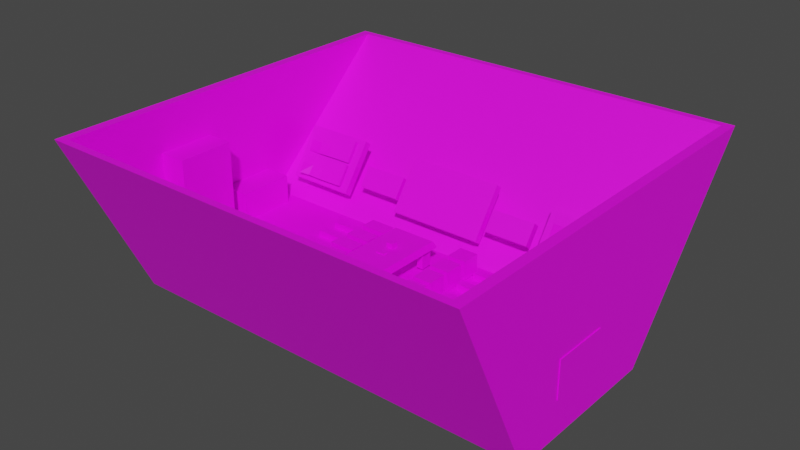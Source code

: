 # Source: Sorting_Office_PLACEHOLDER.blend  (saved by Blender 2.92.15; exported with 4.5.12 LTS)
import bpy
from mathutils import Matrix  # noqa: F401  (used for matrix-valued properties, if any)

bpy.ops.wm.read_factory_settings(use_empty=True)
scene = bpy.context.scene
scene.name = 'Scene'

# ---- collections
col_sorting_office = bpy.data.collections.new('Sorting Office'); scene.collection.children.link(col_sorting_office)

# ---- images (referenced by path relative to the original .blend; pixels are not part of the script)
import os
ASSET_DIR = os.environ.get("B2B_ASSET_DIR", "")  # directory of the original .blend (textures are referenced by path, not embedded)
HERE = os.path.dirname(os.path.abspath(__file__))  # packed textures are extracted next to this script under _unpacked/

def load_image(name, relpath, width, height, colorspace="sRGB"):
    """Load a texture the original file referenced (path relative to the .blend, or extracted next to this script)."""
    p = next((c for c in (os.path.join(HERE, relpath), os.path.join(ASSET_DIR, relpath)) if relpath and os.path.exists(c)), "")
    if p:
        img = bpy.data.images.load(p, check_existing=True)
        img.name = name
    else:  # same state as the original file: an image datablock whose file is absent (Cycles renders it pink)
        img = bpy.data.images.new(name, width, height)
        img.source = "FILE"
        img.filepath = "//" + (relpath or name)
    img.colorspace_settings.name = colorspace
    return img
img_texture_png_001 = load_image('texture.png.001', 'texture.png', 1024, 1024, 'sRGB')

# ---- materials (node trees are filled in below, after node groups)
mat_material_001 = bpy.data.materials.new('Material.001')
mat_material_001.use_transparent_shadow = False

# ---- material node trees
mat_material_001.use_nodes = True; mat_material_001.node_tree.nodes.clear()
_N = mat_material_001.node_tree.nodes; _L = mat_material_001.node_tree.links
n0 = _N.new('ShaderNodeBsdfPrincipled'); n0.name = 'Principled BSDF'; n0.location = (10, 300)
n0.distribution = 'GGX'
n0.subsurface_method = 'BURLEY'
n0.inputs[3].default_value = 1.45
n0.inputs[27].default_value = (0.0, 0.0, 0.0, 1.0)
n0.inputs[28].default_value = 1.0
n1 = _N.new('ShaderNodeOutputMaterial'); n1.name = 'Material Output'; n1.location = (300, 300)
n2 = _N.new('ShaderNodeTexImage'); n2.name = 'Image Texture'; n2.location = (-402, 160)
n2.image = img_texture_png_001
_L.new(n0.outputs[0], n1.inputs[0])
_L.new(n2.outputs[0], n0.inputs[0])
n1.is_active_output = True

# ---- world
world_world = bpy.data.worlds.new('World'); scene.world = world_world
world_world.use_nodes = True; world_world.node_tree.nodes.clear()
_N = world_world.node_tree.nodes; _L = world_world.node_tree.links
n0 = _N.new('ShaderNodeOutputWorld'); n0.name = 'World Output'; n0.location = (300, 300)
n1 = _N.new('ShaderNodeBackground'); n1.name = 'Background'; n1.location = (10, 300)
n1.inputs[0].default_value = (0.05088, 0.05088, 0.05088, 1.0)
_L.new(n1.outputs[0], n0.inputs[0])
n0.is_active_output = True
world_world.color = (0.05088, 0.05088, 0.05088)
world_world.use_sun_shadow = False
world_world.sun_shadow_jitter_overblur = 0.0

# ---- meshes
me_cube_007 = bpy.data.meshes.new('Cube.007')
me_cube_007.from_pydata([(-0.138, -0.138, -0.138), (-0.138, -0.138, 0.138), (-0.138, 0.138, -0.138), (-0.138, 0.138, 0.138), (0.138, -0.138, -0.138), (0.138, -0.138, 0.138), (0.138, 0.138, -0.138), (0.138, 0.138, 0.138)], [], [(0, 1, 3, 2), (2, 3, 7, 6), (6, 7, 5, 4), (4, 5, 1, 0), (2, 6, 4, 0), (7, 3, 1, 5)])
_uv = me_cube_007.uv_layers.new(name='UVMap')
_uv.uv.foreach_set('vector', [0.3527, 0.933, 0.3522, 0.9343, 0.3529, 0.9353, 0.3533, 0.934, 0.3533, 0.934, 0.3529, 0.9353, 0.3545, 0.9352, 0.3548, 0.9339, 0.3548, 0.9339, 0.3545, 0.9352, 0.3539, 0.9342, 0.3542, 0.9329, 0.3542, 0.9329, 0.3539, 0.9342, 0.3522, 0.9343, 0.3527, 0.933, 0.3533, 0.934, 0.3548, 0.9339, 0.3542, 0.9329, 0.3527, 0.933, 0.3545, 0.9352, 0.3529, 0.9353, 0.3522, 0.9343, 0.3539, 0.9342])
me_cube_007.materials.append(mat_material_001)
me_cube_007.use_remesh_fix_poles = True
me_cube_007.use_remesh_preserve_attributes = False
me_cube_007.use_mirror_vertex_groups = False
me_cube_007.update()
me_cube_006 = bpy.data.meshes.new('Cube.006')
me_cube_006.from_pydata([(0.138, -0.138, -0.138), (0.138, -0.138, 0.138), (0.138, 0.138, -0.138), (0.138, 0.138, 0.138), (-0.138, -0.138, -0.138), (-0.138, -0.138, 0.138), (-0.138, 0.138, -0.138), (-0.138, 0.138, 0.138)], [], [(0, 2, 3, 1), (2, 6, 7, 3), (6, 4, 5, 7), (4, 0, 1, 5), (2, 0, 4, 6), (7, 5, 1, 3)])
_uv = me_cube_006.uv_layers.new(name='UVMap')
_uv.uv.foreach_set('vector', [0.305, 0.9343, 0.3047, 0.9351, 0.305, 0.9359, 0.3053, 0.9352, 0.3047, 0.9351, 0.3035, 0.9351, 0.3038, 0.936, 0.305, 0.9359, 0.3035, 0.9351, 0.3038, 0.9344, 0.3041, 0.9352, 0.3038, 0.936, 0.3038, 0.9344, 0.305, 0.9343, 0.3053, 0.9352, 0.3041, 0.9352, 0.3047, 0.9351, 0.305, 0.9343, 0.3038, 0.9344, 0.3035, 0.9351, 0.3038, 0.936, 0.3041, 0.9352, 0.3053, 0.9352, 0.305, 0.9359])
me_cube_006.materials.append(mat_material_001)
me_cube_006.use_remesh_fix_poles = True
me_cube_006.use_remesh_preserve_attributes = False
me_cube_006.use_mirror_vertex_groups = False
me_cube_006.update()
me_cube_011 = bpy.data.meshes.new('Cube.011')
me_cube_011.from_pydata([(-1.0, -1.0, -1.0), (-1.0, -1.0, 1.0), (-1.0, 1.0, -1.0), (-1.0, 1.0, 1.0), (1.0, -1.0, -1.0), (1.0, -1.0, 1.0), (1.0, 1.0, -1.0), (1.0, 1.0, 1.0)], [], [(0, 1, 3, 2), (2, 3, 7, 6), (6, 7, 5, 4), (4, 5, 1, 0), (2, 6, 4, 0), (7, 3, 1, 5)])
_uv = me_cube_011.uv_layers.new(name='UVMap')
_uv.uv.foreach_set('vector', [0.219, 0.9839, 0.2189, 0.9847, 0.2196, 0.9885, 0.2196, 0.9878, 0.2196, 0.9878, 0.2196, 0.9885, 0.2286, 0.9879, 0.2286, 0.9871, 0.2286, 0.9871, 0.2286, 0.9879, 0.2283, 0.984, 0.2283, 0.9832, 0.2283, 0.9832, 0.2283, 0.984, 0.2189, 0.9847, 0.219, 0.9839, 0.2196, 0.9878, 0.2286, 0.9871, 0.2283, 0.9832, 0.219, 0.9839, 0.2286, 0.9879, 0.2196, 0.9885, 0.2189, 0.9847, 0.2283, 0.984])
me_cube_011.materials.append(mat_material_001)
me_cube_011.use_remesh_fix_poles = True
me_cube_011.use_remesh_preserve_attributes = False
me_cube_011.use_mirror_vertex_groups = False
me_cube_011.update()
me_cube_012 = bpy.data.meshes.new('Cube.012')
me_cube_012.from_pydata([(-1.0, -1.0, -1.0), (-1.0, -1.0, 1.0), (-1.0, 1.0, -1.0), (-1.0, 1.0, 1.0), (1.0, -1.0, -1.0), (1.0, -1.0, 1.0), (1.0, 1.0, -1.0), (1.0, 1.0, 1.0)], [], [(0, 1, 3, 2), (2, 3, 7, 6), (6, 7, 5, 4), (4, 5, 1, 0), (2, 6, 4, 0), (7, 3, 1, 5)])
_uv = me_cube_012.uv_layers.new(name='UVMap')
_uv.uv.foreach_set('vector', [0.1187, 0.9848, 0.1186, 0.9873, 0.1191, 0.9901, 0.1191, 0.9876, 0.1191, 0.9876, 0.1191, 0.9901, 0.1233, 0.9899, 0.1233, 0.9873, 0.1233, 0.9873, 0.1233, 0.9899, 0.123, 0.987, 0.1229, 0.9845, 0.1229, 0.9845, 0.123, 0.987, 0.1186, 0.9873, 0.1187, 0.9848, 0.1191, 0.9876, 0.1233, 0.9873, 0.1229, 0.9845, 0.1187, 0.9848, 0.1233, 0.9899, 0.1191, 0.9901, 0.1186, 0.9873, 0.123, 0.987])
me_cube_012.materials.append(mat_material_001)
me_cube_012.use_remesh_fix_poles = True
me_cube_012.use_remesh_preserve_attributes = False
me_cube_012.use_mirror_vertex_groups = False
me_cube_012.update()
me_cube_013 = bpy.data.meshes.new('Cube.013')
me_cube_013.from_pydata([(-0.4326, -0.9783, 0.2023), (-0.3945, -0.9109, 0.318), (-0.4326, 0.5546, 0.2023), (-0.3945, 0.4872, 0.318), (0.4326, -0.9783, 0.2023), (0.3945, -0.9109, 0.318), (0.4326, 0.5546, 0.2023), (0.3945, 0.4872, 0.318), (-0.3699, -0.8912, 0.247), (-0.3699, -0.687, 0.247), (-0.2546, -0.8912, 0.247), (-0.2546, -0.687, 0.247), (-0.3699, -0.687, -0.104), (-0.3699, -0.8912, -0.104), (-0.2546, -0.687, -0.104), (-0.2546, -0.8912, -0.104), (0.26, -0.8912, 0.247), (0.26, -0.687, 0.247), (0.3752, -0.8912, 0.247), (0.3752, -0.687, 0.247), (0.26, -0.687, -0.104), (0.26, -0.8912, -0.104), (0.3752, -0.687, -0.104), (0.3752, -0.8912, -0.104), (-0.3699, 0.2488, 0.247), (-0.3699, 0.453, 0.247), (-0.2546, 0.2488, 0.247), (-0.2546, 0.453, 0.247), (-0.3699, 0.453, -0.104), (-0.3699, 0.2488, -0.104), (-0.2546, 0.453, -0.104), (-0.2546, 0.2488, -0.104), (0.26, 0.2488, 0.247), (0.26, 0.453, 0.247), (0.3752, 0.2488, 0.247), (0.3752, 0.453, 0.247), (0.26, 0.453, -0.104), (0.26, 0.2488, -0.104), (0.3752, 0.453, -0.104), (0.3752, 0.2488, -0.104)], [], [(0, 1, 3, 2), (2, 3, 7, 6), (6, 7, 5, 4), (4, 5, 1, 0), (2, 6, 4, 0), (7, 3, 1, 5), (9, 8, 10, 11), (12, 14, 15, 13), (10, 8, 13, 15), (9, 11, 14, 12), (11, 10, 15, 14), (8, 9, 12, 13), (17, 16, 18, 19), (20, 22, 23, 21), (18, 16, 21, 23), (17, 19, 22, 20), (19, 18, 23, 22), (16, 17, 20, 21), (25, 24, 26, 27), (28, 30, 31, 29), (26, 24, 29, 31), (25, 27, 30, 28), (27, 26, 31, 30), (24, 25, 28, 29), (33, 32, 34, 35), (36, 38, 39, 37), (34, 32, 37, 39), (33, 35, 38, 36), (35, 34, 39, 38), (32, 33, 36, 37)])
_uv = me_cube_013.uv_layers.new(name='UVMap')
_uv.uv.foreach_set('vector', [0.8777, 0.875, 0.8775, 0.8758, 0.88, 0.8878, 0.8801, 0.8869, 0.8801, 0.8869, 0.88, 0.8878, 0.8904, 0.887, 0.8902, 0.8861, 0.8902, 0.8861, 0.8904, 0.887, 0.8899, 0.8746, 0.8898, 0.8739, 0.8898, 0.8739, 0.8899, 0.8746, 0.8775, 0.8758, 0.8777, 0.875, 0.8801, 0.8869, 0.8902, 0.8861, 0.8898, 0.8739, 0.8777, 0.875, 0.8904, 0.887, 0.88, 0.8878, 0.8775, 0.8758, 0.8899, 0.8746, 0.879, 0.8779, 0.8786, 0.876, 0.8802, 0.8759, 0.8805, 0.8777, 0.8794, 0.8757, 0.8808, 0.8755, 0.8805, 0.8738, 0.8791, 0.8739, 0.8802, 0.8759, 0.8786, 0.876, 0.8791, 0.8739, 0.8805, 0.8738, 0.879, 0.8779, 0.8805, 0.8777, 0.8808, 0.8755, 0.8794, 0.8757, 0.8805, 0.8777, 0.8802, 0.8759, 0.8805, 0.8738, 0.8808, 0.8755, 0.8786, 0.876, 0.879, 0.8779, 0.8794, 0.8757, 0.8791, 0.8739, 0.8876, 0.8771, 0.8874, 0.8752, 0.889, 0.8751, 0.8891, 0.8769, 0.8873, 0.8749, 0.8888, 0.8748, 0.8887, 0.873, 0.8872, 0.8731, 0.889, 0.8751, 0.8874, 0.8752, 0.8872, 0.8731, 0.8887, 0.873, 0.8876, 0.8771, 0.8891, 0.8769, 0.8888, 0.8748, 0.8873, 0.8749, 0.8891, 0.8769, 0.889, 0.8751, 0.8887, 0.873, 0.8888, 0.8748, 0.8874, 0.8752, 0.8876, 0.8771, 0.8873, 0.8749, 0.8872, 0.8731, 0.8807, 0.8866, 0.8804, 0.8852, 0.8818, 0.885, 0.882, 0.8864, 0.8809, 0.884, 0.8822, 0.8839, 0.882, 0.8826, 0.8807, 0.8827, 0.8818, 0.885, 0.8804, 0.8852, 0.8807, 0.8827, 0.882, 0.8826, 0.8807, 0.8866, 0.882, 0.8864, 0.8822, 0.8839, 0.8809, 0.884, 0.882, 0.8864, 0.8818, 0.885, 0.882, 0.8826, 0.8822, 0.8839, 0.8804, 0.8852, 0.8807, 0.8866, 0.8809, 0.884, 0.8807, 0.8827, 0.8882, 0.8859, 0.8881, 0.8845, 0.8895, 0.8844, 0.8896, 0.8858, 0.8879, 0.8834, 0.8892, 0.8833, 0.8891, 0.8819, 0.8878, 0.8821, 0.8895, 0.8844, 0.8881, 0.8845, 0.8878, 0.8821, 0.8891, 0.8819, 0.8882, 0.8859, 0.8896, 0.8858, 0.8892, 0.8833, 0.8879, 0.8834, 0.8896, 0.8858, 0.8895, 0.8844, 0.8891, 0.8819, 0.8892, 0.8833, 0.8881, 0.8845, 0.8882, 0.8859, 0.8879, 0.8834, 0.8878, 0.8821])
me_cube_013.materials.append(mat_material_001)
me_cube_013.use_remesh_fix_poles = True
me_cube_013.use_remesh_preserve_attributes = False
me_cube_013.use_mirror_vertex_groups = False
me_cube_013.update()
me_cube_014 = bpy.data.meshes.new('Cube.014')
me_cube_014.from_pydata([(-2.839, -2.097, -1.0), (-2.711, -3.493, 2.231), (-2.839, 0.9492, -1.0), (-2.711, 3.461, 2.231), (2.792, -2.097, -1.0), (2.664, -3.493, 2.231), (2.792, 0.9492, -1.0), (2.664, 3.461, 2.231), (-2.839, -3.621, 2.231), (-2.839, 3.589, 2.231), (2.792, 3.589, 2.231), (2.792, -3.621, 2.231), (-2.711, -1.969, -0.1795), (-2.711, 0.8216, -0.1795), (2.664, 0.8216, -0.1795), (2.664, -1.969, -0.1795), (-2.83, -0.4552, -0.3397), (-2.83, -0.4552, 0.3397), (-2.83, 0.5919, -0.3397), (-2.83, 0.5919, 0.3397), (-2.338, -0.4552, -0.3397), (-2.338, -0.4552, 0.3397), (-2.338, 0.5919, -0.3397), (-2.338, 0.5919, 0.3397), (-2.83, -1.765, -0.3397), (-2.83, -1.765, 1.434), (-2.83, -0.718, -0.3397), (-2.83, -0.718, 1.434), (-2.338, -1.765, -0.3397), (-2.338, -1.765, 1.434), (-2.338, -0.718, -0.3397), (-2.338, -0.718, 1.434), (2.312, -1.286, -0.3397), (2.312, -1.286, 0.3397), (2.312, -0.2389, -0.3397), (2.312, -0.2389, 0.3397), (2.804, -1.286, -0.3397), (2.804, -1.286, 0.3397), (2.804, -0.2389, -0.3397), (2.804, -0.2389, 0.3397)], [], [(0, 8, 9, 2), (2, 9, 10, 6), (6, 10, 11, 4), (4, 11, 8, 0), (2, 6, 4, 0), (1, 5, 15, 12), (1, 3, 9, 8), (3, 7, 10, 9), (7, 5, 11, 10), (5, 1, 8, 11), (14, 13, 12, 15), (7, 3, 13, 14), (5, 7, 14, 15), (3, 1, 12, 13), (16, 17, 19, 18), (18, 19, 23, 22), (22, 23, 21, 20), (20, 21, 17, 16), (18, 22, 20, 16), (23, 19, 17, 21), (24, 25, 27, 26), (26, 27, 31, 30), (30, 31, 29, 28), (28, 29, 25, 24), (26, 30, 28, 24), (31, 27, 25, 29), (32, 33, 35, 34), (34, 35, 39, 38), (38, 39, 37, 36), (36, 37, 33, 32), (34, 38, 36, 32), (39, 35, 33, 37)])
_uv = me_cube_014.uv_layers.new(name='UVMap')
_uv.uv.foreach_set('vector', [0.5634, 0.9595, 0.5603, 0.96, 0.5644, 0.9639, 0.5645, 0.961, 0.5645, 0.961, 0.5644, 0.9639, 0.5696, 0.9628, 0.5683, 0.9598, 0.5683, 0.9598, 0.5696, 0.9628, 0.569, 0.9565, 0.5679, 0.9578, 0.5679, 0.9578, 0.569, 0.9565, 0.5603, 0.96, 0.5634, 0.9595, 0.5645, 0.961, 0.5683, 0.9598, 0.5679, 0.9578, 0.5634, 0.9595, 0.5606, 0.9601, 0.5687, 0.957, 0.568, 0.9583, 0.5634, 0.96, 0.5606, 0.9601, 0.5644, 0.9638, 0.5644, 0.9639, 0.5603, 0.96, 0.5644, 0.9638, 0.5694, 0.9628, 0.5696, 0.9628, 0.5644, 0.9639, 0.5694, 0.9628, 0.5687, 0.957, 0.569, 0.9565, 0.5696, 0.9628, 0.5687, 0.957, 0.5606, 0.9601, 0.5603, 0.96, 0.569, 0.9565, 0.5684, 0.9602, 0.5644, 0.9614, 0.5634, 0.96, 0.568, 0.9583, 0.5694, 0.9628, 0.5644, 0.9638, 0.5644, 0.9614, 0.5684, 0.9602, 0.5687, 0.957, 0.5694, 0.9628, 0.5684, 0.9602, 0.568, 0.9583, 0.5644, 0.9638, 0.5606, 0.9601, 0.5634, 0.96, 0.5644, 0.9614, 0.8508, 0.8745, 0.8545, 0.8745, 0.8545, 0.8783, 0.8508, 0.8783, 0.8508, 0.8783, 0.8545, 0.8783, 0.8545, 0.8821, 0.8508, 0.8821, 0.8508, 0.8821, 0.8545, 0.8821, 0.8545, 0.8858, 0.8508, 0.8858, 0.8508, 0.8858, 0.8545, 0.8858, 0.8545, 0.8896, 0.8508, 0.8896, 0.847, 0.8821, 0.8508, 0.8821, 0.8508, 0.8858, 0.847, 0.8858, 0.8545, 0.8821, 0.8583, 0.8821, 0.8583, 0.8858, 0.8545, 0.8858, 0.8508, 0.8745, 0.8545, 0.8745, 0.8545, 0.8783, 0.8508, 0.8783, 0.8508, 0.8783, 0.8545, 0.8783, 0.8545, 0.8821, 0.8508, 0.8821, 0.8508, 0.8821, 0.8545, 0.8821, 0.8545, 0.8858, 0.8508, 0.8858, 0.8508, 0.8858, 0.8545, 0.8858, 0.8545, 0.8896, 0.8508, 0.8896, 0.847, 0.8821, 0.8508, 0.8821, 0.8508, 0.8858, 0.847, 0.8858, 0.8545, 0.8821, 0.8583, 0.8821, 0.8583, 0.8858, 0.8545, 0.8858, 0.8508, 0.8745, 0.8545, 0.8745, 0.8545, 0.8783, 0.8508, 0.8783, 0.8508, 0.8783, 0.8545, 0.8783, 0.8545, 0.8821, 0.8508, 0.8821, 0.8508, 0.8821, 0.8545, 0.8821, 0.8545, 0.8858, 0.8508, 0.8858, 0.8508, 0.8858, 0.8545, 0.8858, 0.8545, 0.8896, 0.8508, 0.8896, 0.847, 0.8821, 0.8508, 0.8821, 0.8508, 0.8858, 0.847, 0.8858, 0.8545, 0.8821, 0.8583, 0.8821, 0.8583, 0.8858, 0.8545, 0.8858])
me_cube_014.materials.append(mat_material_001)
me_cube_014.use_remesh_fix_poles = True
me_cube_014.use_remesh_preserve_attributes = False
me_cube_014.use_mirror_vertex_groups = False
me_cube_014.update()
me_cube_015 = bpy.data.meshes.new('Cube.015')
me_cube_015.from_pydata([(-0.138, -0.138, -0.138), (-0.138, -0.138, 0.138), (-0.138, 0.138, -0.138), (-0.138, 0.138, 0.138), (0.138, -0.138, -0.138), (0.138, -0.138, 0.138), (0.138, 0.138, -0.138), (0.138, 0.138, 0.138)], [], [(0, 1, 3, 2), (2, 3, 7, 6), (6, 7, 5, 4), (4, 5, 1, 0), (2, 6, 4, 0), (7, 3, 1, 5)])
_uv = me_cube_015.uv_layers.new(name='UVMap')
_uv.uv.foreach_set('vector', [0.3527, 0.933, 0.3522, 0.9343, 0.3529, 0.9353, 0.3533, 0.934, 0.3533, 0.934, 0.3529, 0.9353, 0.3545, 0.9352, 0.3548, 0.9339, 0.3548, 0.9339, 0.3545, 0.9352, 0.3539, 0.9342, 0.3542, 0.9329, 0.3542, 0.9329, 0.3539, 0.9342, 0.3522, 0.9343, 0.3527, 0.933, 0.3533, 0.934, 0.3548, 0.9339, 0.3542, 0.9329, 0.3527, 0.933, 0.3545, 0.9352, 0.3529, 0.9353, 0.3522, 0.9343, 0.3539, 0.9342])
me_cube_015.materials.append(mat_material_001)
me_cube_015.use_remesh_fix_poles = True
me_cube_015.use_remesh_preserve_attributes = False
me_cube_015.use_mirror_vertex_groups = False
me_cube_015.update()
me_cube_016 = bpy.data.meshes.new('Cube.016')
me_cube_016.from_pydata([(0.138, -0.138, -0.138), (0.138, -0.138, 0.138), (0.138, 0.138, -0.138), (0.138, 0.138, 0.138), (-0.138, -0.138, -0.138), (-0.138, -0.138, 0.138), (-0.138, 0.138, -0.138), (-0.138, 0.138, 0.138)], [], [(0, 2, 3, 1), (2, 6, 7, 3), (6, 4, 5, 7), (4, 0, 1, 5), (2, 0, 4, 6), (7, 5, 1, 3)])
_uv = me_cube_016.uv_layers.new(name='UVMap')
_uv.uv.foreach_set('vector', [0.305, 0.9343, 0.3047, 0.9351, 0.305, 0.9359, 0.3053, 0.9352, 0.3047, 0.9351, 0.3035, 0.9351, 0.3038, 0.936, 0.305, 0.9359, 0.3035, 0.9351, 0.3038, 0.9344, 0.3041, 0.9352, 0.3038, 0.936, 0.3038, 0.9344, 0.305, 0.9343, 0.3053, 0.9352, 0.3041, 0.9352, 0.3047, 0.9351, 0.305, 0.9343, 0.3038, 0.9344, 0.3035, 0.9351, 0.3038, 0.936, 0.3041, 0.9352, 0.3053, 0.9352, 0.305, 0.9359])
me_cube_016.materials.append(mat_material_001)
me_cube_016.use_remesh_fix_poles = True
me_cube_016.use_remesh_preserve_attributes = False
me_cube_016.use_mirror_vertex_groups = False
me_cube_016.update()
me_cube_019 = bpy.data.meshes.new('Cube.019')
me_cube_019.from_pydata([(-0.138, -0.138, -0.138), (-0.138, -0.138, 0.138), (-0.138, 0.138, -0.138), (-0.138, 0.138, 0.138), (0.138, -0.138, -0.138), (0.138, -0.138, 0.138), (0.138, 0.138, -0.138), (0.138, 0.138, 0.138)], [], [(0, 1, 3, 2), (2, 3, 7, 6), (6, 7, 5, 4), (4, 5, 1, 0), (2, 6, 4, 0), (7, 3, 1, 5)])
_uv = me_cube_019.uv_layers.new(name='UVMap')
_uv.uv.foreach_set('vector', [0.3527, 0.933, 0.3522, 0.9343, 0.3529, 0.9353, 0.3533, 0.934, 0.3533, 0.934, 0.3529, 0.9353, 0.3545, 0.9352, 0.3548, 0.9339, 0.3548, 0.9339, 0.3545, 0.9352, 0.3539, 0.9342, 0.3542, 0.9329, 0.3542, 0.9329, 0.3539, 0.9342, 0.3522, 0.9343, 0.3527, 0.933, 0.3533, 0.934, 0.3548, 0.9339, 0.3542, 0.9329, 0.3527, 0.933, 0.3545, 0.9352, 0.3529, 0.9353, 0.3522, 0.9343, 0.3539, 0.9342])
me_cube_019.materials.append(mat_material_001)
me_cube_019.use_remesh_fix_poles = True
me_cube_019.use_remesh_preserve_attributes = False
me_cube_019.use_mirror_vertex_groups = False
me_cube_019.update()
me_cube_020 = bpy.data.meshes.new('Cube.020')
me_cube_020.from_pydata([(0.138, -0.138, -0.138), (0.138, -0.138, 0.138), (0.138, 0.138, -0.138), (0.138, 0.138, 0.138), (-0.138, -0.138, -0.138), (-0.138, -0.138, 0.138), (-0.138, 0.138, -0.138), (-0.138, 0.138, 0.138)], [], [(0, 2, 3, 1), (2, 6, 7, 3), (6, 4, 5, 7), (4, 0, 1, 5), (2, 0, 4, 6), (7, 5, 1, 3)])
_uv = me_cube_020.uv_layers.new(name='UVMap')
_uv.uv.foreach_set('vector', [0.305, 0.9343, 0.3047, 0.9351, 0.305, 0.9359, 0.3053, 0.9352, 0.3047, 0.9351, 0.3035, 0.9351, 0.3038, 0.936, 0.305, 0.9359, 0.3035, 0.9351, 0.3038, 0.9344, 0.3041, 0.9352, 0.3038, 0.936, 0.3038, 0.9344, 0.305, 0.9343, 0.3053, 0.9352, 0.3041, 0.9352, 0.3047, 0.9351, 0.305, 0.9343, 0.3038, 0.9344, 0.3035, 0.9351, 0.3038, 0.936, 0.3041, 0.9352, 0.3053, 0.9352, 0.305, 0.9359])
me_cube_020.materials.append(mat_material_001)
me_cube_020.use_remesh_fix_poles = True
me_cube_020.use_remesh_preserve_attributes = False
me_cube_020.use_mirror_vertex_groups = False
me_cube_020.update()
me_cube_029 = bpy.data.meshes.new('Cube.029')
me_cube_029.from_pydata([(-0.138, -0.138, -0.138), (-0.138, -0.138, 0.138), (-0.138, 0.138, -0.138), (-0.138, 0.138, 0.138), (0.138, -0.138, -0.138), (0.138, -0.138, 0.138), (0.138, 0.138, -0.138), (0.138, 0.138, 0.138)], [], [(0, 1, 3, 2), (2, 3, 7, 6), (6, 7, 5, 4), (4, 5, 1, 0), (2, 6, 4, 0), (7, 3, 1, 5)])
_uv = me_cube_029.uv_layers.new(name='UVMap')
_uv.uv.foreach_set('vector', [0.3527, 0.933, 0.3522, 0.9343, 0.3529, 0.9353, 0.3533, 0.934, 0.3533, 0.934, 0.3529, 0.9353, 0.3545, 0.9352, 0.3548, 0.9339, 0.3548, 0.9339, 0.3545, 0.9352, 0.3539, 0.9342, 0.3542, 0.9329, 0.3542, 0.9329, 0.3539, 0.9342, 0.3522, 0.9343, 0.3527, 0.933, 0.3533, 0.934, 0.3548, 0.9339, 0.3542, 0.9329, 0.3527, 0.933, 0.3545, 0.9352, 0.3529, 0.9353, 0.3522, 0.9343, 0.3539, 0.9342])
me_cube_029.materials.append(mat_material_001)
me_cube_029.use_remesh_fix_poles = True
me_cube_029.use_remesh_preserve_attributes = False
me_cube_029.use_mirror_vertex_groups = False
me_cube_029.update()
me_cube_030 = bpy.data.meshes.new('Cube.030')
me_cube_030.from_pydata([(0.138, -0.138, -0.138), (0.138, -0.138, 0.138), (0.138, 0.138, -0.138), (0.138, 0.138, 0.138), (-0.138, -0.138, -0.138), (-0.138, -0.138, 0.138), (-0.138, 0.138, -0.138), (-0.138, 0.138, 0.138)], [], [(0, 2, 3, 1), (2, 6, 7, 3), (6, 4, 5, 7), (4, 0, 1, 5), (2, 0, 4, 6), (7, 5, 1, 3)])
_uv = me_cube_030.uv_layers.new(name='UVMap')
_uv.uv.foreach_set('vector', [0.305, 0.9343, 0.3047, 0.9351, 0.305, 0.9359, 0.3053, 0.9352, 0.3047, 0.9351, 0.3035, 0.9351, 0.3038, 0.936, 0.305, 0.9359, 0.3035, 0.9351, 0.3038, 0.9344, 0.3041, 0.9352, 0.3038, 0.936, 0.3038, 0.9344, 0.305, 0.9343, 0.3053, 0.9352, 0.3041, 0.9352, 0.3047, 0.9351, 0.305, 0.9343, 0.3038, 0.9344, 0.3035, 0.9351, 0.3038, 0.936, 0.3041, 0.9352, 0.3053, 0.9352, 0.305, 0.9359])
me_cube_030.materials.append(mat_material_001)
me_cube_030.use_remesh_fix_poles = True
me_cube_030.use_remesh_preserve_attributes = False
me_cube_030.use_mirror_vertex_groups = False
me_cube_030.update()
me_cube_033 = bpy.data.meshes.new('Cube.033')
me_cube_033.from_pydata([(-0.138, -0.138, -0.138), (-0.138, -0.138, 0.138), (-0.138, 0.138, -0.138), (-0.138, 0.138, 0.138), (0.138, -0.138, -0.138), (0.138, -0.138, 0.138), (0.138, 0.138, -0.138), (0.138, 0.138, 0.138)], [], [(0, 1, 3, 2), (2, 3, 7, 6), (6, 7, 5, 4), (4, 5, 1, 0), (2, 6, 4, 0), (7, 3, 1, 5)])
_uv = me_cube_033.uv_layers.new(name='UVMap')
_uv.uv.foreach_set('vector', [0.3527, 0.933, 0.3522, 0.9343, 0.3529, 0.9353, 0.3533, 0.934, 0.3533, 0.934, 0.3529, 0.9353, 0.3545, 0.9352, 0.3548, 0.9339, 0.3548, 0.9339, 0.3545, 0.9352, 0.3539, 0.9342, 0.3542, 0.9329, 0.3542, 0.9329, 0.3539, 0.9342, 0.3522, 0.9343, 0.3527, 0.933, 0.3533, 0.934, 0.3548, 0.9339, 0.3542, 0.9329, 0.3527, 0.933, 0.3545, 0.9352, 0.3529, 0.9353, 0.3522, 0.9343, 0.3539, 0.9342])
me_cube_033.materials.append(mat_material_001)
me_cube_033.use_remesh_fix_poles = True
me_cube_033.use_remesh_preserve_attributes = False
me_cube_033.use_mirror_vertex_groups = False
me_cube_033.update()
me_cube_034 = bpy.data.meshes.new('Cube.034')
me_cube_034.from_pydata([(0.138, -0.138, -0.138), (0.138, -0.138, 0.138), (0.138, 0.138, -0.138), (0.138, 0.138, 0.138), (-0.138, -0.138, -0.138), (-0.138, -0.138, 0.138), (-0.138, 0.138, -0.138), (-0.138, 0.138, 0.138)], [], [(0, 2, 3, 1), (2, 6, 7, 3), (6, 4, 5, 7), (4, 0, 1, 5), (2, 0, 4, 6), (7, 5, 1, 3)])
_uv = me_cube_034.uv_layers.new(name='UVMap')
_uv.uv.foreach_set('vector', [0.305, 0.9343, 0.3047, 0.9351, 0.305, 0.9359, 0.3053, 0.9352, 0.3047, 0.9351, 0.3035, 0.9351, 0.3038, 0.936, 0.305, 0.9359, 0.3035, 0.9351, 0.3038, 0.9344, 0.3041, 0.9352, 0.3038, 0.936, 0.3038, 0.9344, 0.305, 0.9343, 0.3053, 0.9352, 0.3041, 0.9352, 0.3047, 0.9351, 0.305, 0.9343, 0.3038, 0.9344, 0.3035, 0.9351, 0.3038, 0.936, 0.3041, 0.9352, 0.3053, 0.9352, 0.305, 0.9359])
me_cube_034.materials.append(mat_material_001)
me_cube_034.use_remesh_fix_poles = True
me_cube_034.use_remesh_preserve_attributes = False
me_cube_034.use_mirror_vertex_groups = False
me_cube_034.update()
me_cube_035 = bpy.data.meshes.new('Cube.035')
me_cube_035.from_pydata([(-0.3336, -0.07113, -0.07113), (-0.3336, -0.07113, 0.07113), (-0.3336, 0.07113, -0.07113), (-0.3336, 0.07113, 0.07113), (0.3336, -0.07113, -0.07113), (0.3336, -0.07113, 0.07113), (0.3336, 0.07113, -0.07113), (0.3336, 0.07113, 0.07113), (-3.29, 1.596, -0.07113), (-3.29, 1.596, 0.07113), (-3.29, 1.738, -0.07113), (-3.29, 1.738, 0.07113), (-2.623, 1.596, -0.07113), (-2.623, 1.596, 0.07113), (-2.623, 1.738, -0.07113), (-2.623, 1.738, 0.07113), (-0.3336, 1.691, -0.07113), (-0.3336, 1.691, 0.07113), (-0.3336, 1.834, -0.07113), (-0.3336, 1.834, 0.07113), (0.3336, 1.691, -0.07113), (0.3336, 1.691, 0.07113), (0.3336, 1.834, -0.07113), (0.3336, 1.834, 0.07113), (-3.29, 1.199, -0.07113), (-3.29, 1.199, 0.07113), (-3.29, 1.342, -0.07113), (-3.29, 1.342, 0.07113), (-2.623, 1.199, -0.07113), (-2.623, 1.199, 0.07113), (-2.623, 1.342, -0.07113), (-2.623, 1.342, 0.07113), (-0.3336, 1.246, -0.07113), (-0.3336, 1.246, 0.07113), (-0.3336, 1.388, -0.07113), (-0.3336, 1.388, 0.07113), (0.3336, 1.246, -0.07113), (0.3336, 1.246, 0.07113), (0.3336, 1.388, -0.07113), (0.3336, 1.388, 0.07113), (-3.29, 0.8109, -0.07113), (-3.29, 0.8109, 0.07113), (-3.29, 0.9532, -0.07113), (-3.29, 0.9532, 0.07113), (-2.623, 0.8109, -0.07113), (-2.623, 0.8109, 0.07113), (-2.623, 0.9532, -0.07113), (-2.623, 0.9532, 0.07113), (-0.3336, 0.804, -0.07113), (-0.3336, 0.804, 0.07113), (-0.3336, 0.9463, -0.07113), (-0.3336, 0.9463, 0.07113), (0.3336, 0.804, -0.07113), (0.3336, 0.804, 0.07113), (0.3336, 0.9463, -0.07113), (0.3336, 0.9463, 0.07113), (-3.29, 0.4265, -0.07113), (-3.29, 0.4265, 0.07113), (-3.29, 0.5688, -0.07113), (-3.29, 0.5688, 0.07113), (-2.623, 0.4265, -0.07113), (-2.623, 0.4265, 0.07113), (-2.623, 0.5688, -0.07113), (-2.623, 0.5688, 0.07113), (-0.3336, 0.3623, -0.07113), (-0.3336, 0.3623, 0.07113), (-0.3336, 0.5046, -0.07113), (-0.3336, 0.5046, 0.07113), (0.3336, 0.3623, -0.07113), (0.3336, 0.3623, 0.07113), (0.3336, 0.5046, -0.07113), (0.3336, 0.5046, 0.07113), (-3.29, 0.04623, -0.07113), (-3.29, 0.04623, 0.07113), (-3.29, 0.1885, -0.07113), (-3.29, 0.1885, 0.07113), (-2.623, 0.04623, -0.07113), (-2.623, 0.04623, 0.07113), (-2.623, 0.1885, -0.07113), (-2.623, 0.1885, 0.07113)], [], [(0, 1, 3, 2), (2, 3, 7, 6), (6, 7, 5, 4), (4, 5, 1, 0), (2, 6, 4, 0), (7, 3, 1, 5), (8, 9, 11, 10), (10, 11, 15, 14), (14, 15, 13, 12), (12, 13, 9, 8), (10, 14, 12, 8), (15, 11, 9, 13), (16, 17, 19, 18), (18, 19, 23, 22), (22, 23, 21, 20), (20, 21, 17, 16), (18, 22, 20, 16), (23, 19, 17, 21), (24, 25, 27, 26), (26, 27, 31, 30), (30, 31, 29, 28), (28, 29, 25, 24), (26, 30, 28, 24), (31, 27, 25, 29), (32, 33, 35, 34), (34, 35, 39, 38), (38, 39, 37, 36), (36, 37, 33, 32), (34, 38, 36, 32), (39, 35, 33, 37), (40, 41, 43, 42), (42, 43, 47, 46), (46, 47, 45, 44), (44, 45, 41, 40), (42, 46, 44, 40), (47, 43, 41, 45), (48, 49, 51, 50), (50, 51, 55, 54), (54, 55, 53, 52), (52, 53, 49, 48), (50, 54, 52, 48), (55, 51, 49, 53), (56, 57, 59, 58), (58, 59, 63, 62), (62, 63, 61, 60), (60, 61, 57, 56), (58, 62, 60, 56), (63, 59, 57, 61), (64, 65, 67, 66), (66, 67, 71, 70), (70, 71, 69, 68), (68, 69, 65, 64), (66, 70, 68, 64), (71, 67, 65, 69), (72, 73, 75, 74), (74, 75, 79, 78), (78, 79, 77, 76), (76, 77, 73, 72), (74, 78, 76, 72), (79, 75, 73, 77)])
_uv = me_cube_035.uv_layers.new(name='UVMap')
_uv.uv.foreach_set('vector', [0.4557, 0.9359, 0.4556, 0.9361, 0.4557, 0.9363, 0.4558, 0.9361, 0.4558, 0.9361, 0.4557, 0.9363, 0.457, 0.9362, 0.4571, 0.936, 0.4571, 0.936, 0.457, 0.9362, 0.457, 0.9361, 0.457, 0.9358, 0.457, 0.9358, 0.457, 0.9361, 0.4556, 0.9361, 0.4557, 0.9359, 0.4558, 0.9361, 0.4571, 0.936, 0.457, 0.9358, 0.4557, 0.9359, 0.457, 0.9362, 0.4557, 0.9363, 0.4556, 0.9361, 0.457, 0.9361, 0.4557, 0.9359, 0.4556, 0.9361, 0.4557, 0.9363, 0.4558, 0.9361, 0.4558, 0.9361, 0.4557, 0.9363, 0.457, 0.9362, 0.4571, 0.936, 0.4571, 0.936, 0.457, 0.9362, 0.457, 0.9361, 0.457, 0.9358, 0.457, 0.9358, 0.457, 0.9361, 0.4556, 0.9361, 0.4557, 0.9359, 0.4558, 0.9361, 0.4571, 0.936, 0.457, 0.9358, 0.4557, 0.9359, 0.457, 0.9362, 0.4557, 0.9363, 0.4556, 0.9361, 0.457, 0.9361, 0.4557, 0.9359, 0.4556, 0.9361, 0.4557, 0.9363, 0.4558, 0.9361, 0.4558, 0.9361, 0.4557, 0.9363, 0.457, 0.9362, 0.4571, 0.936, 0.4571, 0.936, 0.457, 0.9362, 0.457, 0.9361, 0.457, 0.9358, 0.457, 0.9358, 0.457, 0.9361, 0.4556, 0.9361, 0.4557, 0.9359, 0.4558, 0.9361, 0.4571, 0.936, 0.457, 0.9358, 0.4557, 0.9359, 0.457, 0.9362, 0.4557, 0.9363, 0.4556, 0.9361, 0.457, 0.9361, 0.4557, 0.9359, 0.4556, 0.9361, 0.4557, 0.9363, 0.4558, 0.9361, 0.4558, 0.9361, 0.4557, 0.9363, 0.457, 0.9362, 0.4571, 0.936, 0.4571, 0.936, 0.457, 0.9362, 0.457, 0.9361, 0.457, 0.9358, 0.457, 0.9358, 0.457, 0.9361, 0.4556, 0.9361, 0.4557, 0.9359, 0.4558, 0.9361, 0.4571, 0.936, 0.457, 0.9358, 0.4557, 0.9359, 0.457, 0.9362, 0.4557, 0.9363, 0.4556, 0.9361, 0.457, 0.9361, 0.4557, 0.9359, 0.4556, 0.9361, 0.4557, 0.9363, 0.4558, 0.9361, 0.4558, 0.9361, 0.4557, 0.9363, 0.457, 0.9362, 0.4571, 0.936, 0.4571, 0.936, 0.457, 0.9362, 0.457, 0.9361, 0.457, 0.9358, 0.457, 0.9358, 0.457, 0.9361, 0.4556, 0.9361, 0.4557, 0.9359, 0.4558, 0.9361, 0.4571, 0.936, 0.457, 0.9358, 0.4557, 0.9359, 0.457, 0.9362, 0.4557, 0.9363, 0.4556, 0.9361, 0.457, 0.9361, 0.4557, 0.9359, 0.4556, 0.9361, 0.4557, 0.9363, 0.4558, 0.9361, 0.4558, 0.9361, 0.4557, 0.9363, 0.457, 0.9362, 0.4571, 0.936, 0.4571, 0.936, 0.457, 0.9362, 0.457, 0.9361, 0.457, 0.9358, 0.457, 0.9358, 0.457, 0.9361, 0.4556, 0.9361, 0.4557, 0.9359, 0.4558, 0.9361, 0.4571, 0.936, 0.457, 0.9358, 0.4557, 0.9359, 0.457, 0.9362, 0.4557, 0.9363, 0.4556, 0.9361, 0.457, 0.9361, 0.4557, 0.9359, 0.4556, 0.9361, 0.4557, 0.9363, 0.4558, 0.9361, 0.4558, 0.9361, 0.4557, 0.9363, 0.457, 0.9362, 0.4571, 0.936, 0.4571, 0.936, 0.457, 0.9362, 0.457, 0.9361, 0.457, 0.9358, 0.457, 0.9358, 0.457, 0.9361, 0.4556, 0.9361, 0.4557, 0.9359, 0.4558, 0.9361, 0.4571, 0.936, 0.457, 0.9358, 0.4557, 0.9359, 0.457, 0.9362, 0.4557, 0.9363, 0.4556, 0.9361, 0.457, 0.9361, 0.4557, 0.9359, 0.4556, 0.9361, 0.4557, 0.9363, 0.4558, 0.9361, 0.4558, 0.9361, 0.4557, 0.9363, 0.457, 0.9362, 0.4571, 0.936, 0.4571, 0.936, 0.457, 0.9362, 0.457, 0.9361, 0.457, 0.9358, 0.457, 0.9358, 0.457, 0.9361, 0.4556, 0.9361, 0.4557, 0.9359, 0.4558, 0.9361, 0.4571, 0.936, 0.457, 0.9358, 0.4557, 0.9359, 0.457, 0.9362, 0.4557, 0.9363, 0.4556, 0.9361, 0.457, 0.9361, 0.4557, 0.9359, 0.4556, 0.9361, 0.4557, 0.9363, 0.4558, 0.9361, 0.4558, 0.9361, 0.4557, 0.9363, 0.457, 0.9362, 0.4571, 0.936, 0.4571, 0.936, 0.457, 0.9362, 0.457, 0.9361, 0.457, 0.9358, 0.457, 0.9358, 0.457, 0.9361, 0.4556, 0.9361, 0.4557, 0.9359, 0.4558, 0.9361, 0.4571, 0.936, 0.457, 0.9358, 0.4557, 0.9359, 0.457, 0.9362, 0.4557, 0.9363, 0.4556, 0.9361, 0.457, 0.9361, 0.4557, 0.9359, 0.4556, 0.9361, 0.4557, 0.9363, 0.4558, 0.9361, 0.4558, 0.9361, 0.4557, 0.9363, 0.457, 0.9362, 0.4571, 0.936, 0.4571, 0.936, 0.457, 0.9362, 0.457, 0.9361, 0.457, 0.9358, 0.457, 0.9358, 0.457, 0.9361, 0.4556, 0.9361, 0.4557, 0.9359, 0.4558, 0.9361, 0.4571, 0.936, 0.457, 0.9358, 0.4557, 0.9359, 0.457, 0.9362, 0.4557, 0.9363, 0.4556, 0.9361, 0.457, 0.9361])
me_cube_035.materials.append(mat_material_001)
me_cube_035.use_remesh_fix_poles = True
me_cube_035.use_remesh_preserve_attributes = False
me_cube_035.use_mirror_vertex_groups = False
me_cube_035.update()
me_cube_036 = bpy.data.meshes.new('Cube.036')
me_cube_036.from_pydata([(-0.3336, -0.07113, -0.07113), (-0.3336, -0.07113, 0.07113), (-0.3336, 0.4229, -0.05268), (-0.3336, 0.4229, 0.08958), (0.3336, -0.07113, -0.07113), (0.3336, -0.07113, 0.07113), (0.3336, 0.4229, -0.05268), (0.3336, 0.4229, 0.08958)], [], [(0, 1, 3, 2), (2, 3, 7, 6), (6, 7, 5, 4), (4, 5, 1, 0), (2, 6, 4, 0), (7, 3, 1, 5)])
_uv = me_cube_036.uv_layers.new(name='UVMap')
_uv.uv.foreach_set('vector', [0.5122, 0.9618, 0.5122, 0.962, 0.5123, 0.9622, 0.5123, 0.9619, 0.5123, 0.9619, 0.5123, 0.9622, 0.5136, 0.9621, 0.5137, 0.9619, 0.5137, 0.9619, 0.5136, 0.9621, 0.5136, 0.9619, 0.5136, 0.9617, 0.5136, 0.9617, 0.5136, 0.9619, 0.5122, 0.962, 0.5122, 0.9618, 0.5123, 0.9619, 0.5137, 0.9619, 0.5136, 0.9617, 0.5122, 0.9618, 0.5136, 0.9621, 0.5123, 0.9622, 0.5122, 0.962, 0.5136, 0.9619])
me_cube_036.materials.append(mat_material_001)
me_cube_036.use_remesh_fix_poles = True
me_cube_036.use_remesh_preserve_attributes = False
me_cube_036.use_mirror_vertex_groups = False
me_cube_036.update()
me_cube_038 = bpy.data.meshes.new('Cube.038')
me_cube_038.from_pydata([(-0.8615, 1.338, 0.1868), (-0.807, 1.256, 0.3181), (-0.8615, 1.912, 1.006), (-0.807, 1.768, 1.048), (0.8826, 1.338, 0.1868), (0.8281, 1.256, 0.3181), (0.8826, 1.912, 1.006), (0.8281, 1.768, 1.048), (-0.8615, 1.225, 0.2735), (-0.8615, 1.799, 1.092), (0.8826, 1.799, 1.092), (0.8826, 1.225, 0.2735)], [], [(0, 8, 9, 2), (2, 9, 10, 6), (6, 10, 11, 4), (4, 11, 8, 0), (2, 6, 4, 0), (7, 3, 1, 5), (1, 3, 9, 8), (3, 7, 10, 9), (7, 5, 11, 10), (5, 1, 8, 11)])
_uv = me_cube_038.uv_layers.new(name='UVMap')
_uv.uv.foreach_set('vector', [0.6402, 0.9396, 0.6401, 0.9398, 0.6402, 0.94, 0.6403, 0.9398, 0.6403, 0.9398, 0.6402, 0.94, 0.6416, 0.9399, 0.6416, 0.9397, 0.6416, 0.9397, 0.6416, 0.9399, 0.6415, 0.9397, 0.6416, 0.9395, 0.6416, 0.9395, 0.6415, 0.9397, 0.6401, 0.9398, 0.6402, 0.9396, 0.6403, 0.9398, 0.6416, 0.9397, 0.6416, 0.9395, 0.6402, 0.9396, 0.6686, 0.935, 0.6674, 0.9351, 0.6673, 0.9349, 0.6686, 0.9348, 0.6402, 0.9398, 0.6403, 0.94, 0.6402, 0.94, 0.6401, 0.9398, 0.6403, 0.94, 0.6416, 0.9399, 0.6416, 0.9399, 0.6402, 0.94, 0.6416, 0.9399, 0.6415, 0.9398, 0.6415, 0.9397, 0.6416, 0.9399, 0.6415, 0.9398, 0.6402, 0.9398, 0.6401, 0.9398, 0.6415, 0.9397])
me_cube_038.materials.append(mat_material_001)
me_cube_038.use_remesh_fix_poles = True
me_cube_038.use_remesh_preserve_attributes = False
me_cube_038.use_mirror_vertex_groups = False
me_cube_038.update()
me_cube_039 = bpy.data.meshes.new('Cube.039')
me_cube_039.from_pydata([(-0.3336, -0.07113, -0.07113), (-0.3336, -0.07113, 0.07113), (-0.3336, 0.4229, -0.05268), (-0.3336, 0.4229, 0.08958), (0.3336, -0.07113, -0.07113), (0.3336, -0.07113, 0.07113), (0.3336, 0.4229, -0.05268), (0.3336, 0.4229, 0.08958)], [], [(0, 1, 3, 2), (2, 3, 7, 6), (6, 7, 5, 4), (4, 5, 1, 0), (2, 6, 4, 0), (7, 3, 1, 5)])
_uv = me_cube_039.uv_layers.new(name='UVMap')
_uv.uv.foreach_set('vector', [0.5122, 0.9618, 0.5122, 0.962, 0.5123, 0.9622, 0.5123, 0.9619, 0.5123, 0.9619, 0.5123, 0.9622, 0.5136, 0.9621, 0.5137, 0.9619, 0.5137, 0.9619, 0.5136, 0.9621, 0.5136, 0.9619, 0.5136, 0.9617, 0.5136, 0.9617, 0.5136, 0.9619, 0.5122, 0.962, 0.5122, 0.9618, 0.5123, 0.9619, 0.5137, 0.9619, 0.5136, 0.9617, 0.5122, 0.9618, 0.5136, 0.9621, 0.5123, 0.9622, 0.5122, 0.962, 0.5136, 0.9619])
me_cube_039.materials.append(mat_material_001)
me_cube_039.use_remesh_fix_poles = True
me_cube_039.use_remesh_preserve_attributes = False
me_cube_039.use_mirror_vertex_groups = False
me_cube_039.update()
me_cube_044 = bpy.data.meshes.new('Cube.044')
me_cube_044.from_pydata([(-0.2611, 0.4229, 0.003191), (0.2509, 0.4299, 0.006102), (-0.2612, 0.4206, 0.05164), (0.2508, 0.4276, 0.05455), (-0.265, 0.01262, -0.05874), (-0.261, 0.2195, -0.01141), (0.2517, 0.2286, -0.003486), (0.2525, 0.02721, -0.01307), (-0.2656, 0.0152, -0.01835), (-0.2611, 0.2177, 0.03707), (0.2516, 0.2263, 0.04496), (0.2524, 0.0249, 0.03537), (-0.1331, 0.4246, 0.003919), (-0.005095, 0.4264, 0.004646), (0.1229, 0.4282, 0.005374), (-0.1332, 0.4223, 0.05236), (-0.005163, 0.4241, 0.05309), (0.1228, 0.4258, 0.05382), (-0.1324, 0.221, 0.04278), (-0.004376, 0.2227, 0.0435), (0.1236, 0.2245, 0.04423), (-0.1339, 0.01574, 0.01527), (-0.00368, 0.02132, 0.03318), (0.1244, 0.02315, 0.03464), (0.1237, 0.2268, -0.004214), (-0.004308, 0.2251, -0.004942), (-0.1323, 0.2233, -0.005669), (0.1245, 0.02545, -0.0138), (-0.003522, 0.0237, -0.01453), (-0.134, 0.01434, -0.03157), (-0.2544, -0.02313, -0.001154), (0.2576, -0.01611, 0.001757), (-0.2544, -0.02544, 0.04729), (0.2575, -0.01842, 0.0502), (-0.2281, -0.4333, 0.04494), (-0.2543, -0.2265, -0.01575), (0.2584, -0.2175, -0.007831), (0.2592, -0.4188, -0.01742), (-0.2287, -0.4308, 0.08533), (-0.2543, -0.2283, 0.03273), (0.2583, -0.2198, 0.04061), (0.2591, -0.4211, 0.03103), (-0.1264, -0.02138, -0.0004259), (0.001626, -0.01962, 0.0003019), (0.1296, -0.01787, 0.00103), (-0.1264, -0.02368, 0.04802), (0.001558, -0.02193, 0.04875), (0.1296, -0.02018, 0.04947), (-0.1256, -0.225, 0.03843), (0.002345, -0.2233, 0.03916), (0.1303, -0.2215, 0.03989), (-0.1268, -0.4178, 0.03871), (0.003041, -0.4247, 0.02883), (0.1311, -0.4229, 0.0303), (0.1304, -0.2192, -0.008558), (0.002413, -0.221, -0.009286), (-0.1256, -0.2227, -0.01001), (0.1312, -0.4206, -0.01815), (0.0032, -0.4223, -0.01887), (-0.1268, -0.4192, -0.008126), (-0.3309, -0.5018, -0.2016), (-0.3034, -0.4576, -0.0574), (-0.3309, 0.4973, -0.1583), (-0.3034, 0.4531, -0.01794), (0.3364, -0.5018, -0.2016), (0.3089, -0.4576, -0.0574), (0.3364, 0.4973, -0.1583), (0.3089, 0.4531, -0.01794), (-0.3309, -0.5018, -0.05932), (-0.3309, 0.4973, -0.01603), (0.3364, 0.4973, -0.01603), (0.3364, -0.5018, -0.05932)], [], [(6, 1, 3, 10), (12, 0, 2, 15), (0, 5, 9, 2), (5, 4, 8, 9), (7, 6, 10, 11), (15, 2, 9, 18), (18, 9, 8, 21), (12, 26, 5, 0), (26, 29, 4, 5), (6, 7, 27, 24), (24, 27, 28, 25), (25, 28, 29, 26), (1, 6, 24, 14), (14, 24, 25, 13), (13, 25, 26, 12), (10, 20, 23, 11), (20, 19, 22, 23), (19, 18, 21, 22), (3, 17, 20, 10), (17, 16, 19, 20), (16, 15, 18, 19), (1, 14, 17, 3), (14, 13, 16, 17), (13, 12, 15, 16), (21, 8, 4, 29), (22, 21, 29, 28), (23, 22, 28, 27), (11, 23, 27, 7), (36, 31, 33, 40), (42, 30, 32, 45), (30, 35, 39, 32), (35, 34, 38, 39), (37, 36, 40, 41), (45, 32, 39, 48), (48, 39, 38, 51), (42, 56, 35, 30), (56, 59, 34, 35), (36, 37, 57, 54), (54, 57, 58, 55), (55, 58, 59, 56), (31, 36, 54, 44), (44, 54, 55, 43), (43, 55, 56, 42), (40, 50, 53, 41), (50, 49, 52, 53), (49, 48, 51, 52), (33, 47, 50, 40), (47, 46, 49, 50), (46, 45, 48, 49), (31, 44, 47, 33), (44, 43, 46, 47), (43, 42, 45, 46), (51, 38, 34, 59), (52, 51, 59, 58), (53, 52, 58, 57), (41, 53, 57, 37), (60, 68, 69, 62), (62, 69, 70, 66), (66, 70, 71, 64), (64, 71, 68, 60), (62, 66, 64, 60), (67, 63, 61, 65), (61, 63, 69, 68), (63, 67, 70, 69), (67, 65, 71, 70), (65, 61, 68, 71)])
_uv = me_cube_044.uv_layers.new(name='UVMap')
_uv.uv.foreach_set('vector', [0.6117, 0.9636, 0.6117, 0.9637, 0.6117, 0.9637, 0.6117, 0.9636, 0.6108, 0.9637, 0.6105, 0.9638, 0.6105, 0.9638, 0.6108, 0.9637, 0.6105, 0.9638, 0.6105, 0.9637, 0.6105, 0.9637, 0.6105, 0.9638, 0.6105, 0.9637, 0.6105, 0.9637, 0.6105, 0.9637, 0.6105, 0.9637, 0.6117, 0.9636, 0.6117, 0.9636, 0.6117, 0.9636, 0.6117, 0.9636, 0.6108, 0.9637, 0.6105, 0.9638, 0.6105, 0.9637, 0.6108, 0.9637, 0.6108, 0.9637, 0.6105, 0.9637, 0.6105, 0.9637, 0.6108, 0.9637, 0.6108, 0.9637, 0.6108, 0.9637, 0.6105, 0.9637, 0.6105, 0.9638, 0.6108, 0.9637, 0.6108, 0.9637, 0.6105, 0.9637, 0.6105, 0.9637, 0.6117, 0.9636, 0.6117, 0.9636, 0.6114, 0.9636, 0.6114, 0.9637, 0.6114, 0.9637, 0.6114, 0.9636, 0.6111, 0.9636, 0.6111, 0.9637, 0.6111, 0.9637, 0.6111, 0.9636, 0.6108, 0.9637, 0.6108, 0.9637, 0.6117, 0.9637, 0.6117, 0.9636, 0.6114, 0.9637, 0.6114, 0.9637, 0.6114, 0.9637, 0.6114, 0.9637, 0.6111, 0.9637, 0.6111, 0.9637, 0.6111, 0.9637, 0.6111, 0.9637, 0.6108, 0.9637, 0.6108, 0.9637, 0.6117, 0.9636, 0.6114, 0.9637, 0.6114, 0.9636, 0.6117, 0.9636, 0.6114, 0.9637, 0.6111, 0.9637, 0.6111, 0.9636, 0.6114, 0.9636, 0.6111, 0.9637, 0.6108, 0.9637, 0.6108, 0.9637, 0.6111, 0.9636, 0.6117, 0.9637, 0.6114, 0.9637, 0.6114, 0.9637, 0.6117, 0.9636, 0.6114, 0.9637, 0.6111, 0.9637, 0.6111, 0.9637, 0.6114, 0.9637, 0.6111, 0.9637, 0.6108, 0.9637, 0.6108, 0.9637, 0.6111, 0.9637, 0.6117, 0.9637, 0.6114, 0.9637, 0.6114, 0.9637, 0.6117, 0.9637, 0.6114, 0.9637, 0.6111, 0.9637, 0.6111, 0.9637, 0.6114, 0.9637, 0.6111, 0.9637, 0.6108, 0.9637, 0.6108, 0.9637, 0.6111, 0.9637, 0.0, 0.0, 0.0, 0.0, 0.0, 0.0, 0.0, 0.0, 0.0, 0.0, 0.0, 0.0, 0.0, 0.0, 0.0, 0.0, 0.0, 0.0, 0.0, 0.0, 0.0, 0.0, 0.0, 0.0, 0.0, 0.0, 0.0, 0.0, 0.0, 0.0, 0.0, 0.0, 0.6117, 0.9636, 0.6117, 0.9637, 0.6117, 0.9637, 0.6117, 0.9636, 0.6108, 0.9637, 0.6105, 0.9638, 0.6105, 0.9638, 0.6108, 0.9637, 0.6105, 0.9638, 0.6105, 0.9637, 0.6105, 0.9637, 0.6105, 0.9638, 0.6105, 0.9637, 0.6105, 0.9637, 0.6105, 0.9637, 0.6105, 0.9637, 0.6117, 0.9636, 0.6117, 0.9636, 0.6117, 0.9636, 0.6117, 0.9636, 0.6108, 0.9637, 0.6105, 0.9638, 0.6105, 0.9637, 0.6108, 0.9637, 0.6108, 0.9637, 0.6105, 0.9637, 0.6105, 0.9637, 0.6108, 0.9637, 0.6108, 0.9637, 0.6108, 0.9637, 0.6105, 0.9637, 0.6105, 0.9638, 0.6108, 0.9637, 0.6108, 0.9637, 0.6105, 0.9637, 0.6105, 0.9637, 0.6117, 0.9636, 0.6117, 0.9636, 0.6114, 0.9636, 0.6114, 0.9637, 0.6114, 0.9637, 0.6114, 0.9636, 0.6111, 0.9636, 0.6111, 0.9637, 0.6111, 0.9637, 0.6111, 0.9636, 0.6108, 0.9637, 0.6108, 0.9637, 0.6117, 0.9637, 0.6117, 0.9636, 0.6114, 0.9637, 0.6114, 0.9637, 0.6114, 0.9637, 0.6114, 0.9637, 0.6111, 0.9637, 0.6111, 0.9637, 0.6111, 0.9637, 0.6111, 0.9637, 0.6108, 0.9637, 0.6108, 0.9637, 0.6117, 0.9636, 0.6114, 0.9637, 0.6114, 0.9636, 0.6117, 0.9636, 0.6114, 0.9637, 0.6111, 0.9637, 0.6111, 0.9636, 0.6114, 0.9636, 0.6111, 0.9637, 0.6108, 0.9637, 0.6108, 0.9637, 0.6111, 0.9636, 0.6117, 0.9637, 0.6114, 0.9637, 0.6114, 0.9637, 0.6117, 0.9636, 0.6114, 0.9637, 0.6111, 0.9637, 0.6111, 0.9637, 0.6114, 0.9637, 0.6111, 0.9637, 0.6108, 0.9637, 0.6108, 0.9637, 0.6111, 0.9637, 0.6117, 0.9637, 0.6114, 0.9637, 0.6114, 0.9637, 0.6117, 0.9637, 0.6114, 0.9637, 0.6111, 0.9637, 0.6111, 0.9637, 0.6114, 0.9637, 0.6111, 0.9637, 0.6108, 0.9637, 0.6108, 0.9637, 0.6111, 0.9637, 0.0, 0.0, 0.0, 0.0, 0.0, 0.0, 0.0, 0.0, 0.0, 0.0, 0.0, 0.0, 0.0, 0.0, 0.0, 0.0, 0.0, 0.0, 0.0, 0.0, 0.0, 0.0, 0.0, 0.0, 0.0, 0.0, 0.0, 0.0, 0.0, 0.0, 0.0, 0.0, 0.6215, 0.8342, 0.6214, 0.8344, 0.6215, 0.8346, 0.6216, 0.8344, 0.6216, 0.8344, 0.6215, 0.8346, 0.6229, 0.8345, 0.6229, 0.8343, 0.6229, 0.8343, 0.6229, 0.8345, 0.6228, 0.8343, 0.6228, 0.8341, 0.6228, 0.8341, 0.6228, 0.8343, 0.6214, 0.8344, 0.6215, 0.8342, 0.6216, 0.8344, 0.6229, 0.8343, 0.6228, 0.8341, 0.6215, 0.8342, 0.5945, 0.8776, 0.5933, 0.8776, 0.5932, 0.8775, 0.5944, 0.8774, 0.6215, 0.8344, 0.6216, 0.8346, 0.6215, 0.8346, 0.6214, 0.8344, 0.6216, 0.8346, 0.6228, 0.8345, 0.6229, 0.8345, 0.6215, 0.8346, 0.6228, 0.8345, 0.6227, 0.8343, 0.6228, 0.8343, 0.6229, 0.8345, 0.6227, 0.8343, 0.6215, 0.8344, 0.6214, 0.8344, 0.6228, 0.8343])
me_cube_044.materials.append(mat_material_001)
me_cube_044.use_remesh_fix_poles = True
me_cube_044.use_remesh_preserve_attributes = False
me_cube_044.use_mirror_vertex_groups = False
me_cube_044.update()
me_cube_009 = bpy.data.meshes.new('Cube.009')
me_cube_009.from_pydata([(-0.6349, -0.1479, -0.5187), (-0.5948, -0.2354, -0.3958), (-0.6349, 0.4263, 0.3), (-0.5948, 0.2881, 0.3505), (0.6271, -0.1479, -0.5187), (0.5869, -0.2354, -0.3958), (0.6271, 0.4263, 0.3), (0.5869, 0.2881, 0.3505), (-0.6349, -0.2608, -0.432), (-0.6349, 0.3135, 0.3867), (0.6271, 0.3135, 0.3867), (0.6271, -0.2608, -0.432), (-0.4231, -0.3102, -0.1065), (-0.4822, 0.2367, 0.3194), (0.475, -0.2277, -0.3558), (0.486, 0.2308, 0.3074), (-0.4221, -0.2999, -0.06174), (-0.4821, 0.1968, 0.347), (0.4861, 0.1909, 0.3349), (0.4751, -0.2676, -0.3283), (-0.4793, -0.1136, -0.1384), (-0.4984, 0.03691, -0.04399), (-0.4864, 0.1248, 0.1489), (0.4833, 0.1162, 0.1416), (0.4805, 0.001542, -0.02424), (0.4778, -0.1131, -0.19), (-0.4755, -0.1216, -0.08843), (-0.4993, 0.006391, -0.0174), (-0.4862, 0.08523, 0.177), (0.4834, 0.07627, 0.1691), (0.4806, -0.03835, 0.003341), (0.4779, -0.153, -0.1625), (-0.2401, 0.2352, 0.3164), (0.001912, 0.2337, 0.3134), (0.244, 0.2323, 0.3104), (0.2329, -0.2262, -0.3528), (-0.006271, -0.2269, -0.3399), (-0.2151, -0.2583, -0.2212), (-0.24, 0.1953, 0.344), (0.002011, 0.1938, 0.3409), (0.2441, 0.1924, 0.3379), (0.233, -0.2661, -0.3253), (-0.005456, -0.2665, -0.3096), (-0.212, -0.272, -0.175), (-0.2428, 0.0807, 0.1781), (-0.0007451, 0.07922, 0.1751), (0.2413, 0.07775, 0.1721), (-0.2502, -0.02201, -0.00154), (-0.003678, -0.03486, 0.00884), (0.2386, -0.03688, 0.006344), (-0.2402, -0.1067, -0.1121), (-0.006426, -0.15, -0.1571), (0.2358, -0.1515, -0.1595), (0.2412, 0.1176, 0.1446), (-0.0008438, 0.1191, 0.1476), (-0.2429, 0.1206, 0.1506), (0.2385, 0.003019, -0.02124), (-0.0036, 0.004496, -0.01823), (-0.2506, 0.01435, -0.03108), (0.2357, -0.1116, -0.187), (-0.00677, -0.1104, -0.1856), (-0.245, -0.08477, -0.1618)], [], [(0, 8, 9, 2), (2, 9, 10, 6), (6, 10, 11, 4), (4, 11, 8, 0), (2, 6, 4, 0), (7, 3, 1, 5), (1, 3, 9, 8), (3, 7, 10, 9), (7, 5, 11, 10), (5, 1, 8, 11), (61, 37, 12, 20), (50, 26, 16, 43), (23, 15, 18, 29), (20, 12, 16, 26), (35, 14, 19, 41), (32, 13, 17, 38), (13, 22, 28, 17), (22, 21, 27, 28), (21, 20, 26, 27), (14, 25, 31, 19), (25, 24, 30, 31), (24, 23, 29, 30), (38, 17, 28, 44), (44, 28, 27, 47), (47, 27, 26, 50), (32, 55, 22, 13), (55, 58, 21, 22), (58, 61, 20, 21), (24, 25, 59, 56), (56, 59, 60, 57), (57, 60, 61, 58), (23, 24, 56, 53), (53, 56, 57, 54), (54, 57, 58, 55), (15, 23, 53, 34), (34, 53, 54, 33), (33, 54, 55, 32), (30, 49, 52, 31), (49, 48, 51, 52), (48, 47, 50, 51), (29, 46, 49, 30), (46, 45, 48, 49), (45, 44, 47, 48), (18, 40, 46, 29), (40, 39, 45, 46), (39, 38, 44, 45), (15, 34, 40, 18), (34, 33, 39, 40), (33, 32, 38, 39), (12, 37, 43, 16), (37, 36, 42, 43), (36, 35, 41, 42), (31, 52, 41, 19), (52, 51, 42, 41), (51, 50, 43, 42), (25, 14, 35, 59), (59, 35, 36, 60), (60, 36, 37, 61)])
_uv = me_cube_009.uv_layers.new(name='UVMap')
_uv.uv.foreach_set('vector', [0.6215, 0.8342, 0.6214, 0.8344, 0.6215, 0.8346, 0.6216, 0.8344, 0.6216, 0.8344, 0.6215, 0.8346, 0.6229, 0.8345, 0.6229, 0.8343, 0.6229, 0.8343, 0.6229, 0.8345, 0.6228, 0.8343, 0.6228, 0.8341, 0.6228, 0.8341, 0.6228, 0.8343, 0.6214, 0.8344, 0.6215, 0.8342, 0.6216, 0.8344, 0.6229, 0.8343, 0.6228, 0.8341, 0.6215, 0.8342, 0.5945, 0.8776, 0.5933, 0.8776, 0.5932, 0.8775, 0.5944, 0.8774, 0.6215, 0.8344, 0.6216, 0.8346, 0.6215, 0.8346, 0.6214, 0.8344, 0.6216, 0.8346, 0.6228, 0.8345, 0.6229, 0.8345, 0.6215, 0.8346, 0.6228, 0.8345, 0.6227, 0.8343, 0.6228, 0.8343, 0.6229, 0.8345, 0.6227, 0.8343, 0.6215, 0.8344, 0.6214, 0.8344, 0.6228, 0.8343, 0.6108, 0.9636, 0.6107, 0.9636, 0.6104, 0.9636, 0.6105, 0.9636, 0.6108, 0.9636, 0.6105, 0.9636, 0.6104, 0.9636, 0.6107, 0.9636, 0.6117, 0.9636, 0.6117, 0.9637, 0.6117, 0.9637, 0.6117, 0.9636, 0.6105, 0.9636, 0.6104, 0.9636, 0.6104, 0.9636, 0.6105, 0.9636, 0.6113, 0.9635, 0.6116, 0.9635, 0.6116, 0.9635, 0.6113, 0.9635, 0.6108, 0.9637, 0.6105, 0.9638, 0.6105, 0.9638, 0.6108, 0.9637, 0.6105, 0.9638, 0.6105, 0.9637, 0.6105, 0.9637, 0.6105, 0.9638, 0.6105, 0.9637, 0.6105, 0.9637, 0.6105, 0.9637, 0.6105, 0.9637, 0.6105, 0.9637, 0.6105, 0.9636, 0.6105, 0.9636, 0.6105, 0.9637, 0.6116, 0.9635, 0.6117, 0.9636, 0.6117, 0.9636, 0.6116, 0.9635, 0.6117, 0.9636, 0.6117, 0.9636, 0.6117, 0.9636, 0.6117, 0.9636, 0.6117, 0.9636, 0.6117, 0.9636, 0.6117, 0.9636, 0.6117, 0.9636, 0.6108, 0.9637, 0.6105, 0.9638, 0.6105, 0.9637, 0.6108, 0.9637, 0.6108, 0.9637, 0.6105, 0.9637, 0.6105, 0.9637, 0.6108, 0.9637, 0.6108, 0.9637, 0.6105, 0.9637, 0.6105, 0.9636, 0.6108, 0.9636, 0.6108, 0.9637, 0.6108, 0.9637, 0.6105, 0.9637, 0.6105, 0.9638, 0.6108, 0.9637, 0.6108, 0.9637, 0.6105, 0.9637, 0.6105, 0.9637, 0.6108, 0.9637, 0.6108, 0.9636, 0.6105, 0.9636, 0.6105, 0.9637, 0.6117, 0.9636, 0.6117, 0.9636, 0.6114, 0.9636, 0.6114, 0.9636, 0.6114, 0.9636, 0.6114, 0.9636, 0.6111, 0.9636, 0.6111, 0.9636, 0.6111, 0.9636, 0.6111, 0.9636, 0.6108, 0.9636, 0.6108, 0.9637, 0.6117, 0.9636, 0.6117, 0.9636, 0.6114, 0.9636, 0.6114, 0.9637, 0.6114, 0.9637, 0.6114, 0.9636, 0.6111, 0.9636, 0.6111, 0.9637, 0.6111, 0.9637, 0.6111, 0.9636, 0.6108, 0.9637, 0.6108, 0.9637, 0.6117, 0.9637, 0.6117, 0.9636, 0.6114, 0.9637, 0.6114, 0.9637, 0.6114, 0.9637, 0.6114, 0.9637, 0.6111, 0.9637, 0.6111, 0.9637, 0.6111, 0.9637, 0.6111, 0.9637, 0.6108, 0.9637, 0.6108, 0.9637, 0.6117, 0.9636, 0.6114, 0.9636, 0.6114, 0.9636, 0.6117, 0.9636, 0.6114, 0.9636, 0.6111, 0.9636, 0.6111, 0.9636, 0.6114, 0.9636, 0.6111, 0.9636, 0.6108, 0.9637, 0.6108, 0.9636, 0.6111, 0.9636, 0.6117, 0.9636, 0.6114, 0.9637, 0.6114, 0.9636, 0.6117, 0.9636, 0.6114, 0.9637, 0.6111, 0.9637, 0.6111, 0.9636, 0.6114, 0.9636, 0.6111, 0.9637, 0.6108, 0.9637, 0.6108, 0.9637, 0.6111, 0.9636, 0.6117, 0.9637, 0.6114, 0.9637, 0.6114, 0.9637, 0.6117, 0.9636, 0.6114, 0.9637, 0.6111, 0.9637, 0.6111, 0.9637, 0.6114, 0.9637, 0.6111, 0.9637, 0.6108, 0.9637, 0.6108, 0.9637, 0.6111, 0.9637, 0.6117, 0.9637, 0.6114, 0.9637, 0.6114, 0.9637, 0.6117, 0.9637, 0.6114, 0.9637, 0.6111, 0.9637, 0.6111, 0.9637, 0.6114, 0.9637, 0.6111, 0.9637, 0.6108, 0.9637, 0.6108, 0.9637, 0.6111, 0.9637, 0.6104, 0.9636, 0.6107, 0.9636, 0.6107, 0.9636, 0.6104, 0.9636, 0.6107, 0.9636, 0.611, 0.9636, 0.611, 0.9636, 0.6107, 0.9636, 0.611, 0.9636, 0.6113, 0.9635, 0.6113, 0.9635, 0.611, 0.9636, 0.6117, 0.9636, 0.6114, 0.9636, 0.6113, 0.9635, 0.6116, 0.9635, 0.6114, 0.9636, 0.6111, 0.9636, 0.611, 0.9636, 0.6113, 0.9635, 0.6111, 0.9636, 0.6108, 0.9636, 0.6107, 0.9636, 0.611, 0.9636, 0.6117, 0.9636, 0.6116, 0.9635, 0.6113, 0.9635, 0.6114, 0.9636, 0.6114, 0.9636, 0.6113, 0.9635, 0.611, 0.9636, 0.6111, 0.9636, 0.6111, 0.9636, 0.611, 0.9636, 0.6107, 0.9636, 0.6108, 0.9636])
me_cube_009.materials.append(mat_material_001)
me_cube_009.use_remesh_fix_poles = True
me_cube_009.use_remesh_preserve_attributes = False
me_cube_009.use_mirror_vertex_groups = False
me_cube_009.update()

# ---- objects
ob_box_r1 = bpy.data.objects.new('Box_R1', me_cube_007)
ob_box_l1 = bpy.data.objects.new('Box_L1', me_cube_006)
ob_letter1 = bpy.data.objects.new('Letter1', me_cube_011)
ob_parcel1 = bpy.data.objects.new('Parcel1', me_cube_012)
ob_table = bpy.data.objects.new('Table', me_cube_013)
ob_walls = bpy.data.objects.new('Walls', me_cube_014)
ob_box_r2 = bpy.data.objects.new('Box_R2', me_cube_015)
ob_box_l2 = bpy.data.objects.new('Box_L2', me_cube_016)
ob_box_r3 = bpy.data.objects.new('Box_R3', me_cube_019)
ob_box_l3 = bpy.data.objects.new('Box_L3', me_cube_020)
ob_box_r4 = bpy.data.objects.new('Box_R4', me_cube_029)
ob_box_l4 = bpy.data.objects.new('Box_L4', me_cube_030)
ob_box_r5 = bpy.data.objects.new('Box_R5', me_cube_033)
ob_box_l5 = bpy.data.objects.new('Box_L5', me_cube_034)
ob_board_boxes = bpy.data.objects.new('Board_Boxes', me_cube_035)
ob_letters_board = bpy.data.objects.new('Letters_board', me_cube_036)
ob_flag = bpy.data.objects.new('Flag', me_cube_038)
ob_parcels_board = bpy.data.objects.new('Parcels_board', me_cube_039)
ob_box_board_solo_015 = bpy.data.objects.new('Box_board_solo.015', me_cube_044)
ob_box_board_solo_001 = bpy.data.objects.new('Box_board_solo.001', me_cube_009)

# ---- transforms, parenting, visibility, modifiers, constraints
ob_box_r1.location = (0.8819, 0.8944, 7.451e-09)
ob_box_r1.scale = (1.232, 1.232, 1.232)
ob_box_r1.lineart.crease_threshold = 0.0
ob_box_l1.location = (-0.8807, 0.8237, 7.451e-09)
ob_box_l1.scale = (1.646, 1.0, 1.0)
ob_box_l1.lineart.crease_threshold = 0.0
ob_letter1.location = (0.0, -0.1012, 0.3237)
ob_letter1.scale = (0.07697, 0.043, 0.009807)
ob_letter1.lineart.crease_threshold = 0.0
ob_parcel1.location = (0.0, 0.1574, 0.3604)
ob_parcel1.scale = (0.06091, 0.06091, 0.04793)
ob_parcel1.lineart.crease_threshold = 0.0
ob_table.location = (0.0, 0.2349, 0.0)
ob_table.lineart.crease_threshold = 0.0
ob_walls.location = (0.0, 0.406, 0.0)
ob_walls.scale = (1.381, 1.0, 1.0)
ob_walls.lineart.crease_threshold = 0.0
ob_box_r2.location = (0.8819, 0.4486, 7.451e-09)
ob_box_r2.scale = (1.232, 1.232, 1.232)
ob_box_r2.lineart.crease_threshold = 0.0
ob_box_l2.location = (-0.8807, 0.427, 7.451e-09)
ob_box_l2.scale = (1.646, 1.0, 1.0)
ob_box_l2.lineart.crease_threshold = 0.0
ob_box_r3.location = (0.8819, 0.006963, 7.451e-09)
ob_box_r3.scale = (1.232, 1.232, 1.232)
ob_box_r3.lineart.crease_threshold = 0.0
ob_box_l3.location = (-0.8807, 0.0385, 7.451e-09)
ob_box_l3.scale = (1.646, 1.0, 1.0)
ob_box_l3.lineart.crease_threshold = 0.0
ob_box_r4.location = (0.8819, -0.4347, 7.451e-09)
ob_box_r4.scale = (1.232, 1.232, 1.232)
ob_box_r4.lineart.crease_threshold = 0.0
ob_box_l4.location = (-0.8807, -0.3459, 7.451e-09)
ob_box_l4.scale = (1.646, 1.0, 1.0)
ob_box_l4.lineart.crease_threshold = 0.0
ob_box_r5.location = (0.8819, -0.8682, 7.451e-09)
ob_box_r5.scale = (1.232, 1.232, 1.232)
ob_box_r5.lineart.crease_threshold = 0.0
ob_box_l5.location = (-0.8807, -0.7262, 7.451e-09)
ob_box_l5.scale = (1.646, 1.0, 1.0)
ob_box_l5.lineart.crease_threshold = 0.0
ob_board_boxes.location = (1.458, -0.8295, -0.1403)
ob_board_boxes.lineart.crease_threshold = 0.0
ob_letters_board.location = (-1.329, 1.443, 0.4486)
ob_letters_board.rotation_euler = (0.9158, 1.761e-16, 8.679e-17)
ob_letters_board.scale = (1.21, 0.7875, 0.9695)
ob_letters_board.lineart.crease_threshold = 0.0
ob_flag.location = (0.0, 0.0, 0.0)
ob_flag.lineart.crease_threshold = 0.0
ob_parcels_board.location = (1.384, 1.443, 0.4486)
ob_parcels_board.rotation_euler = (0.9158, 1.761e-16, 8.679e-17)
ob_parcels_board.scale = (1.21, 0.7875, 0.9695)
ob_parcels_board.lineart.crease_threshold = 0.0
ob_box_board_solo_015.location = (-2.623, 1.484, 0.7076)
ob_box_board_solo_015.rotation_euler = (0.9158, 1.761e-16, 8.679e-17)
ob_box_board_solo_015.scale = (1.891, 1.0, 1.0)
ob_box_board_solo_015.lineart.crease_threshold = 0.0
ob_box_board_solo_001.location = (2.625, 1.486, 0.7055)
ob_box_board_solo_001.lineart.crease_threshold = 0.0

# ---- collection membership
col_sorting_office.objects.link(ob_box_r1)
col_sorting_office.objects.link(ob_box_l1)
col_sorting_office.objects.link(ob_letter1)
col_sorting_office.objects.link(ob_parcel1)
col_sorting_office.objects.link(ob_table)
col_sorting_office.objects.link(ob_walls)
col_sorting_office.objects.link(ob_box_r2)
col_sorting_office.objects.link(ob_box_l2)
col_sorting_office.objects.link(ob_box_r3)
col_sorting_office.objects.link(ob_box_l3)
col_sorting_office.objects.link(ob_box_r4)
col_sorting_office.objects.link(ob_box_l4)
col_sorting_office.objects.link(ob_box_r5)
col_sorting_office.objects.link(ob_box_l5)
col_sorting_office.objects.link(ob_board_boxes)
col_sorting_office.objects.link(ob_letters_board)
col_sorting_office.objects.link(ob_flag)
col_sorting_office.objects.link(ob_parcels_board)
col_sorting_office.objects.link(ob_box_board_solo_015)
col_sorting_office.objects.link(ob_box_board_solo_001)

# ---- scene / render settings (as saved in the file)
scene.frame_start = 1; scene.frame_end = 250; scene.frame_set(1)
scene.render.engine = 'BLENDER_EEVEE_NEXT'
scene.cycles.use_denoising = False
scene.cycles.samples = 128
scene.cycles.sampling_pattern = 'TABULATED_SOBOL'
scene.cycles.use_adaptive_sampling = False
scene.cycles.use_light_tree = False
scene.view_settings.view_transform = 'Filmic'
bpy.context.view_layer.update()

# ---- added for rendering (the .blend has no active camera and no usable light): camera, sun
cam_auto = bpy.data.cameras.new('AutoCamera')
cam_auto.lens = 50.0
cam_auto.sensor_width = 36.0
cam_auto.clip_end = 1000.0
ob_auto_camera = bpy.data.objects.new('AutoCamera', cam_auto)
scene.collection.objects.link(ob_auto_camera)
ob_auto_camera.location = (10.2431, -11.9311, 8.82959)
ob_auto_camera.rotation_euler = (1.09748, -7.21219e-08, 0.694738)
scene.camera = ob_auto_camera
light_auto_sun = bpy.data.lights.new('AutoSun', 'SUN')
light_auto_sun.energy = 3.0
light_auto_sun.angle = 0.0523599
ob_auto_sun = bpy.data.objects.new('AutoSun', light_auto_sun)
scene.collection.objects.link(ob_auto_sun)
ob_auto_sun.rotation_euler = (0.872665, 0.174533, 0.523599)
bpy.context.view_layer.update()
